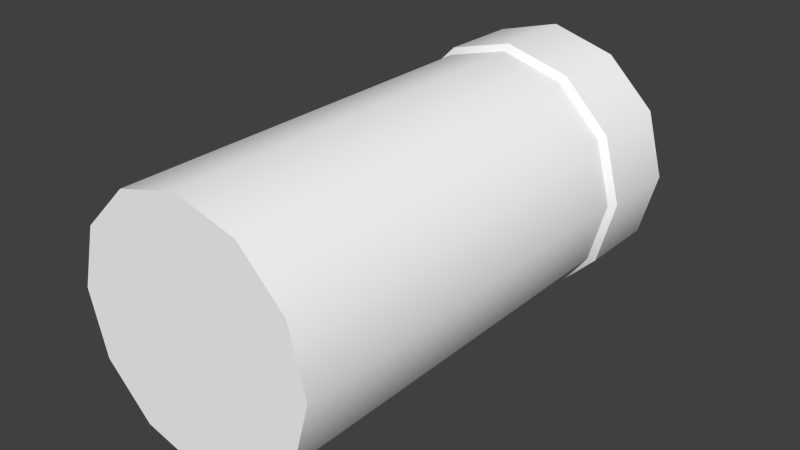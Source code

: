 # Source: FuelTank.blend  (saved by Blender 2.76.0; exported with 4.5.12 LTS)
import bpy
from mathutils import Matrix  # noqa: F401  (used for matrix-valued properties, if any)

bpy.ops.wm.read_factory_settings(use_empty=True)
scene = bpy.context.scene
scene.name = 'Scene'

# ---- collections
col_collection_1 = bpy.data.collections.new('Collection 1'); scene.collection.children.link(col_collection_1)

# ---- materials (node trees are filled in below, after node groups)
mat_colors = bpy.data.materials.new('Colors')
mat_colors.alpha_threshold = 0.0
mat_colors.use_transparent_shadow = False
mat_colors.diffuse_color = (1.0, 1.0, 1.0, 1.0)
mat_colors.roughness = 0.5

# ---- node groups
ng_auto_smooth = bpy.data.node_groups.new('Auto Smooth', 'GeometryNodeTree')
_s = ng_auto_smooth.interface.new_socket(name='Geometry', in_out='OUTPUT', socket_type='NodeSocketGeometry')
_s = ng_auto_smooth.interface.new_socket(name='Geometry', in_out='INPUT', socket_type='NodeSocketGeometry')
_s = ng_auto_smooth.interface.new_socket(name='Angle', in_out='INPUT', socket_type='NodeSocketFloat')
_s.subtype = 'ANGLE'
_s.min_value = 0.0
_s.max_value = 3.142
ng_auto_smooth.is_modifier = True
_N = ng_auto_smooth.nodes; _L = ng_auto_smooth.links
n0 = _N.new('NodeGroupOutput'); n0.name = 'Group Output'; n0.location = (480, -100)
n1 = _N.new('NodeGroupInput'); n1.name = 'Group Input'; n1.location = (-420, -300)
n2 = _N.new('NodeGroupInput'); n2.name = 'Group Input.001'; n2.location = (-60, -100)
n3 = _N.new('GeometryNodeSetShadeSmooth'); n3.name = 'Set Shade Smooth'; n3.location = (120, -100)
n3.domain = 'EDGE'
n4 = _N.new('GeometryNodeSetShadeSmooth'); n4.name = 'Set Shade Smooth.001'; n4.location = (300, -100)
n5 = _N.new('GeometryNodeInputMeshEdgeAngle'); n5.name = 'Edge Angle'; n5.location = (-420, -220)
n6 = _N.new('GeometryNodeInputEdgeSmooth'); n6.name = 'Is Edge Smooth'; n6.location = (-60, -160)
n7 = _N.new('GeometryNodeInputShadeSmooth'); n7.name = 'Is Face Smooth'; n7.location = (-240, -340)
n8 = _N.new('FunctionNodeBooleanMath'); n8.name = 'Boolean Math'; n8.location = (-60, -220)
n9 = _N.new('FunctionNodeCompare'); n9.name = 'Compare'; n9.location = (-240, -180)
n9.operation = 'LESS_EQUAL'
_L.new(n5.outputs[0], n9.inputs[0])
_L.new(n4.outputs[0], n0.inputs[0])
_L.new(n1.outputs[1], n9.inputs[1])
_L.new(n9.outputs[0], n8.inputs[0])
_L.new(n7.outputs[0], n8.inputs[1])
_L.new(n2.outputs[0], n3.inputs[0])
_L.new(n6.outputs[0], n3.inputs[1])
_L.new(n3.outputs[0], n4.inputs[0])
_L.new(n8.outputs[0], n3.inputs[2])
n0.is_active_output = True

# ---- material node trees

# ---- world
world_world = bpy.data.worlds.new('World'); scene.world = world_world
world_world.color = (0.05088, 0.05088, 0.05088)
world_world.use_sun_shadow = False
world_world.sun_shadow_jitter_overblur = 0.0
world_world.cycles.sampling_method = 'MANUAL'
world_world.cycles.sample_map_resolution = 256

# ---- meshes
me_mesh = bpy.data.meshes.new('Mesh')
me_mesh.from_pydata([(0.0, 0.5, 1.0), (0.25, 0.433, 1.0), (0.433, 0.25, 1.0), (0.5, -2.186e-08, 1.0), (0.0, 0.5241, -0.9813), (0.5241, 1.776e-15, -0.9813), (0.248, 0.4295, -1.0), (0.433, 0.25, -1.0), (0.433, 0.25, -0.6226), (0.25, 0.433, -0.6226), (0.0, 1.776e-15, -1.0), (0.0, 1.776e-15, 1.0), (0.0, 0.5241, -0.6496), (0.5241, 1.776e-15, -0.6496), (0.2619, 0.4536, -0.6496), (0.4539, 0.2621, -0.6496), (0.5, 1.776e-15, -1.0), (0.5, -5.732e-08, -0.6226), (0.0, 0.5, -0.6226), (0.0, 0.5, -1.0), (0.2601, 0.4505, -0.9813), (0.4539, 0.2621, -0.9813)], [], [(9, 1, 2, 8), (8, 15, 14, 9), (16, 10, 19, 6, 7), (8, 2, 3, 17), (6, 19, 4, 20), (18, 0, 1, 9), (0, 11, 3, 2, 1), (15, 21, 20, 14), (20, 4, 12, 14), (5, 21, 15, 13), (16, 7, 21, 5), (21, 7, 6, 20), (13, 15, 8, 17), (14, 12, 18, 9)])
me_mesh.polygons.foreach_set('use_smooth', [1, 1, 0, 1, 1, 1, 1, 1, 1, 1, 1, 1, 1, 1])
_k = set([(0, 1), (1, 2), (2, 3), (4, 20), (5, 21), (8, 9), (8, 17), (9, 18), (12, 14), (13, 15), (14, 15), (20, 21)])
me_mesh.attributes.new('sharp_edge', 'BOOLEAN', 'EDGE').data.foreach_set('value', [ (min(e.vertices), max(e.vertices)) in _k for e in me_mesh.edges])
_uv = me_mesh.uv_layers.new(name='UVMap')
_uv.uv.foreach_set('vector', [0.1403, 0.6718, 0.3233, 0.6718, 0.3233, 0.8548, 0.1403, 0.8548, 0.1671, 0.6199, 0.3702, 0.6199, 0.3702, 0.823, 0.1671, 0.823, 0.7436, 0.8907, 0.861, 0.8054, 0.8162, 0.6674, 0.671, 0.6674, 0.6262, 0.8054, 0.1403, 0.6718, 0.3233, 0.6718, 0.3233, 0.8548, 0.1403, 0.8548, 0.1671, 0.6199, 0.3702, 0.6199, 0.3702, 0.823, 0.1671, 0.823, 0.1403, 0.6718, 0.3233, 0.6718, 0.3233, 0.8548, 0.1403, 0.8548, 0.7362, 0.8488, 0.8329, 0.7786, 0.796, 0.665, 0.6765, 0.665, 0.6396, 0.7786, 0.5565, 0.1258, 0.8126, 0.1258, 0.8126, 0.382, 0.5565, 0.382, 0.5953, 0.1253, 0.7984, 0.1253, 0.7984, 0.3284, 0.5953, 0.3284, 0.5953, 0.1253, 0.7984, 0.1253, 0.7984, 0.3284, 0.5953, 0.3284, 0.1671, 0.6199, 0.3702, 0.6199, 0.3702, 0.823, 0.1671, 0.823, 0.1671, 0.6199, 0.3702, 0.6199, 0.3702, 0.823, 0.1671, 0.823, 0.1671, 0.6199, 0.3702, 0.6199, 0.3702, 0.823, 0.1671, 0.823, 0.1671, 0.6199, 0.3702, 0.6199, 0.3702, 0.823, 0.1671, 0.823])
me_mesh.materials.append(mat_colors)
me_mesh.use_remesh_preserve_volume = False
me_mesh.use_remesh_preserve_attributes = False
me_mesh.use_mirror_vertex_groups = False
me_mesh.update()

# ---- objects
ob_fueltank = bpy.data.objects.new('FuelTank', me_mesh)

# ---- transforms, parenting, visibility, modifiers, constraints
ob_fueltank.location = (0.0, 0.0, 2.186e-08)
ob_fueltank.rotation_euler = (1.571, 0.0, 0.0)
ob_fueltank.lineart.crease_threshold = 0.0
_m = ob_fueltank.modifiers.new('Mirror', 'MIRROR')
_m.use_axis = (True, True, False)
_m.use_clip = True
_m = ob_fueltank.modifiers.new('Auto Smooth', 'NODES')
_m.node_group = ng_auto_smooth
_gi = [s.identifier for s in ng_auto_smooth.interface.items_tree if s.item_type == 'SOCKET' and s.in_out == 'INPUT']
_m[_gi[1]] = 3.142  # Angle

# ---- collection membership
col_collection_1.objects.link(ob_fueltank)

# ---- scene / render settings (as saved in the file)
scene.frame_start = 1; scene.frame_end = 250; scene.frame_set(1)
scene.render.engine = 'BLENDER_EEVEE_NEXT'
scene.render.resolution_percentage = 50
scene.render.dither_intensity = 0.0
scene.cycles.use_denoising = False
scene.cycles.samples = 10
scene.cycles.sampling_pattern = 'TABULATED_SOBOL'
scene.cycles.light_sampling_threshold = 0.0
scene.cycles.use_adaptive_sampling = False
scene.cycles.use_light_tree = False
scene.cycles.blur_glossy = 0.0
scene.cycles.pixel_filter_type = 'GAUSSIAN'
scene.cycles.sample_clamp_indirect = 0.0
scene.view_settings.view_transform = 'Standard'
bpy.context.view_layer.update()

# ---- added for rendering (the .blend has no active camera and no usable light): camera, sun
cam_auto = bpy.data.cameras.new('AutoCamera')
cam_auto.lens = 50.0
cam_auto.sensor_width = 36.0
cam_auto.clip_end = 1000.0
ob_auto_camera = bpy.data.objects.new('AutoCamera', cam_auto)
scene.collection.objects.link(ob_auto_camera)
ob_auto_camera.location = (2.30338, -2.76406, 1.84271)
ob_auto_camera.rotation_euler = (1.09748, -7.21219e-08, 0.694738)
scene.camera = ob_auto_camera
light_auto_sun = bpy.data.lights.new('AutoSun', 'SUN')
light_auto_sun.energy = 3.0
light_auto_sun.angle = 0.0523599
ob_auto_sun = bpy.data.objects.new('AutoSun', light_auto_sun)
scene.collection.objects.link(ob_auto_sun)
ob_auto_sun.rotation_euler = (0.872665, 0.174533, 0.523599)
bpy.context.view_layer.update()
